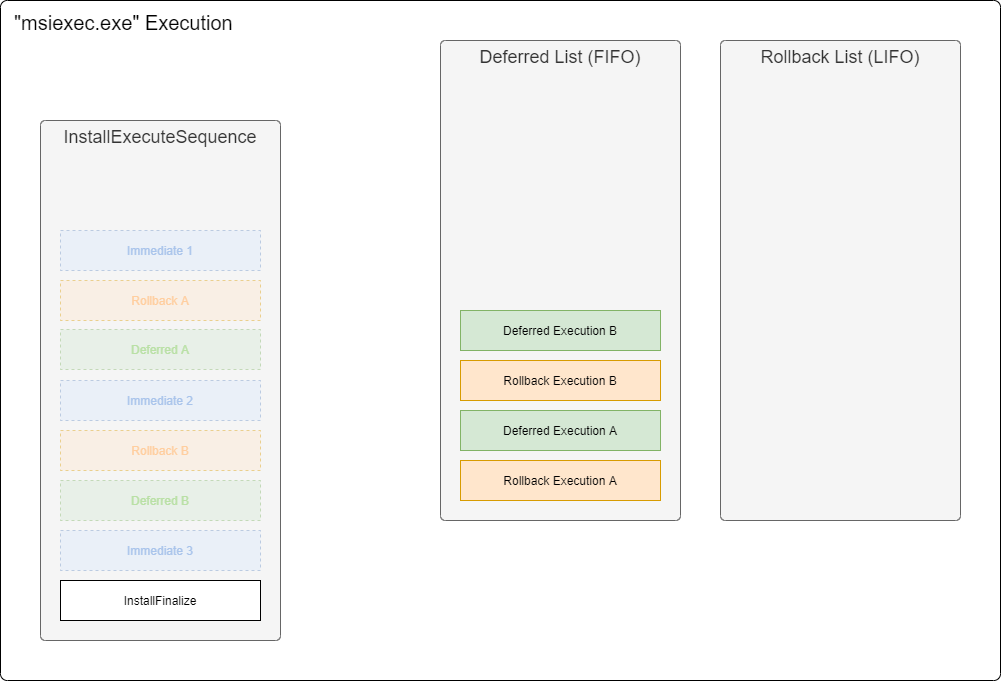

The diagram above was exported from draw.io. Its source (the exported page's mxGraphModel, read from the mxfile embedded in the PNG):
<mxGraphModel dx="1422" dy="816" grid="1" gridSize="10" guides="1" tooltips="1" connect="1" arrows="1" fold="1" page="1" pageScale="1" pageWidth="1169" pageHeight="827" math="0" shadow="0">
  <root>
    <mxCell id="0" />
    <mxCell id="1" parent="0" />
    <mxCell id="r9fnOpPibBgo1Lud2ScW-1" value="&quot;msiexec.exe&quot; Execution" style="rounded=1;whiteSpace=wrap;html=1;container=1;collapsible=0;recursiveResize=0;fontSize=20;align=left;verticalAlign=top;spacingTop=4;spacingLeft=12;arcSize=1;" parent="1" vertex="1">
      <mxGeometry x="80" y="80" width="1000" height="680" as="geometry" />
    </mxCell>
    <mxCell id="r9fnOpPibBgo1Lud2ScW-2" value="InstallExecuteSequence" style="rounded=1;whiteSpace=wrap;html=1;align=center;verticalAlign=top;spacingLeft=0;fontSize=18;container=1;collapsible=0;recursiveResize=0;fillColor=#f5f5f5;strokeColor=#666666;fontColor=#333333;arcSize=2;" parent="r9fnOpPibBgo1Lud2ScW-1" vertex="1">
      <mxGeometry x="40" y="120" width="240" height="520" as="geometry" />
    </mxCell>
    <mxCell id="r9fnOpPibBgo1Lud2ScW-3" value="InstallFinalize" style="rounded=0;whiteSpace=wrap;html=1;" parent="r9fnOpPibBgo1Lud2ScW-2" vertex="1">
      <mxGeometry x="20" y="460" width="200" height="40" as="geometry" />
    </mxCell>
    <mxCell id="r9fnOpPibBgo1Lud2ScW-5" value="Deferred A" style="rounded=0;whiteSpace=wrap;html=1;fillColor=#d5e8d4;strokeColor=#82b366;opacity=40;dashed=1;fontColor=#B9E0A5;" parent="r9fnOpPibBgo1Lud2ScW-2" vertex="1">
      <mxGeometry x="20" y="209" width="200" height="40" as="geometry" />
    </mxCell>
    <mxCell id="r9fnOpPibBgo1Lud2ScW-6" value="Rollback A" style="rounded=0;whiteSpace=wrap;html=1;fillColor=#ffe6cc;strokeColor=#d79b00;opacity=40;fontColor=#FFCE9F;dashed=1;" parent="r9fnOpPibBgo1Lud2ScW-2" vertex="1">
      <mxGeometry x="20" y="160" width="200" height="40" as="geometry" />
    </mxCell>
    <mxCell id="r9fnOpPibBgo1Lud2ScW-26" value="Immediate 1" style="rounded=0;whiteSpace=wrap;html=1;fillColor=#dae8fc;strokeColor=#6c8ebf;opacity=40;fontColor=#A9C4EB;dashed=1;" parent="r9fnOpPibBgo1Lud2ScW-2" vertex="1">
      <mxGeometry x="20" y="110" width="200" height="40" as="geometry" />
    </mxCell>
    <mxCell id="SYRJFoh94jFeJtKrpv3b-1" value="Immediate 2" style="rounded=0;whiteSpace=wrap;html=1;fillColor=#dae8fc;strokeColor=#6c8ebf;opacity=40;fontColor=#A9C4EB;dashed=1;" parent="r9fnOpPibBgo1Lud2ScW-2" vertex="1">
      <mxGeometry x="20" y="260" width="200" height="40" as="geometry" />
    </mxCell>
    <mxCell id="apJglJ5OszMUVt8P3gol-2" value="Immediate 3" style="rounded=0;whiteSpace=wrap;html=1;fillColor=#dae8fc;strokeColor=#6c8ebf;opacity=40;fontColor=#A9C4EB;dashed=1;" parent="r9fnOpPibBgo1Lud2ScW-2" vertex="1">
      <mxGeometry x="20" y="410" width="200" height="40" as="geometry" />
    </mxCell>
    <mxCell id="lP15XNUOoYJQ0T3sh9HS-1" value="Rollback B" style="rounded=0;whiteSpace=wrap;html=1;fillColor=#ffe6cc;strokeColor=#d79b00;opacity=40;fontColor=#FFCE9F;dashed=1;" parent="r9fnOpPibBgo1Lud2ScW-2" vertex="1">
      <mxGeometry x="20" y="310" width="200" height="40" as="geometry" />
    </mxCell>
    <mxCell id="r9fnOpPibBgo1Lud2ScW-9" value="Deferred List (FIFO)" style="rounded=1;whiteSpace=wrap;html=1;align=center;verticalAlign=top;spacingLeft=0;fontSize=18;container=1;collapsible=0;recursiveResize=0;fillColor=#f5f5f5;strokeColor=#666666;fontColor=#333333;arcSize=2;" parent="r9fnOpPibBgo1Lud2ScW-1" vertex="1">
      <mxGeometry x="440" y="40" width="240" height="480" as="geometry" />
    </mxCell>
    <mxCell id="QsxEjAqWpKMVJdH4V_5i-1" value="Deferred Execution B" style="rounded=0;whiteSpace=wrap;html=1;fillColor=#d5e8d4;strokeColor=#82b366;" parent="r9fnOpPibBgo1Lud2ScW-9" vertex="1">
      <mxGeometry x="20" y="270" width="200" height="40" as="geometry" />
    </mxCell>
    <mxCell id="TLVhiMjZ-tr6iyAeSL0k-1" value="Deferred Execution A" style="rounded=0;whiteSpace=wrap;html=1;fillColor=#d5e8d4;strokeColor=#82b366;" parent="r9fnOpPibBgo1Lud2ScW-9" vertex="1">
      <mxGeometry x="20" y="370" width="200" height="40" as="geometry" />
    </mxCell>
    <mxCell id="51KW20a056xGQeYbyamz-1" value="Rollback Execution A" style="rounded=0;whiteSpace=wrap;html=1;fillColor=#ffe6cc;strokeColor=#d79b00;" parent="r9fnOpPibBgo1Lud2ScW-9" vertex="1">
      <mxGeometry x="20" y="420" width="200" height="40" as="geometry" />
    </mxCell>
    <mxCell id="lP15XNUOoYJQ0T3sh9HS-2" value="Rollback Execution B" style="rounded=0;whiteSpace=wrap;html=1;fillColor=#ffe6cc;strokeColor=#d79b00;" parent="r9fnOpPibBgo1Lud2ScW-9" vertex="1">
      <mxGeometry x="20" y="320" width="200" height="40" as="geometry" />
    </mxCell>
    <mxCell id="r9fnOpPibBgo1Lud2ScW-16" value="Rollback List (LIFO)" style="rounded=1;whiteSpace=wrap;html=1;align=center;verticalAlign=top;spacingLeft=0;fontSize=18;container=1;collapsible=0;recursiveResize=0;fillColor=#f5f5f5;strokeColor=#666666;fontColor=#333333;arcSize=2;" parent="r9fnOpPibBgo1Lud2ScW-1" vertex="1">
      <mxGeometry x="720" y="40" width="240" height="480" as="geometry" />
    </mxCell>
    <mxCell id="apJglJ5OszMUVt8P3gol-1" value="Deferred B" style="rounded=0;whiteSpace=wrap;html=1;fillColor=#d5e8d4;strokeColor=#82b366;dashed=1;opacity=40;fontColor=#B9E0A5;" parent="1" vertex="1">
      <mxGeometry x="140" y="560" width="200" height="40" as="geometry" />
    </mxCell>
  </root>
</mxGraphModel>